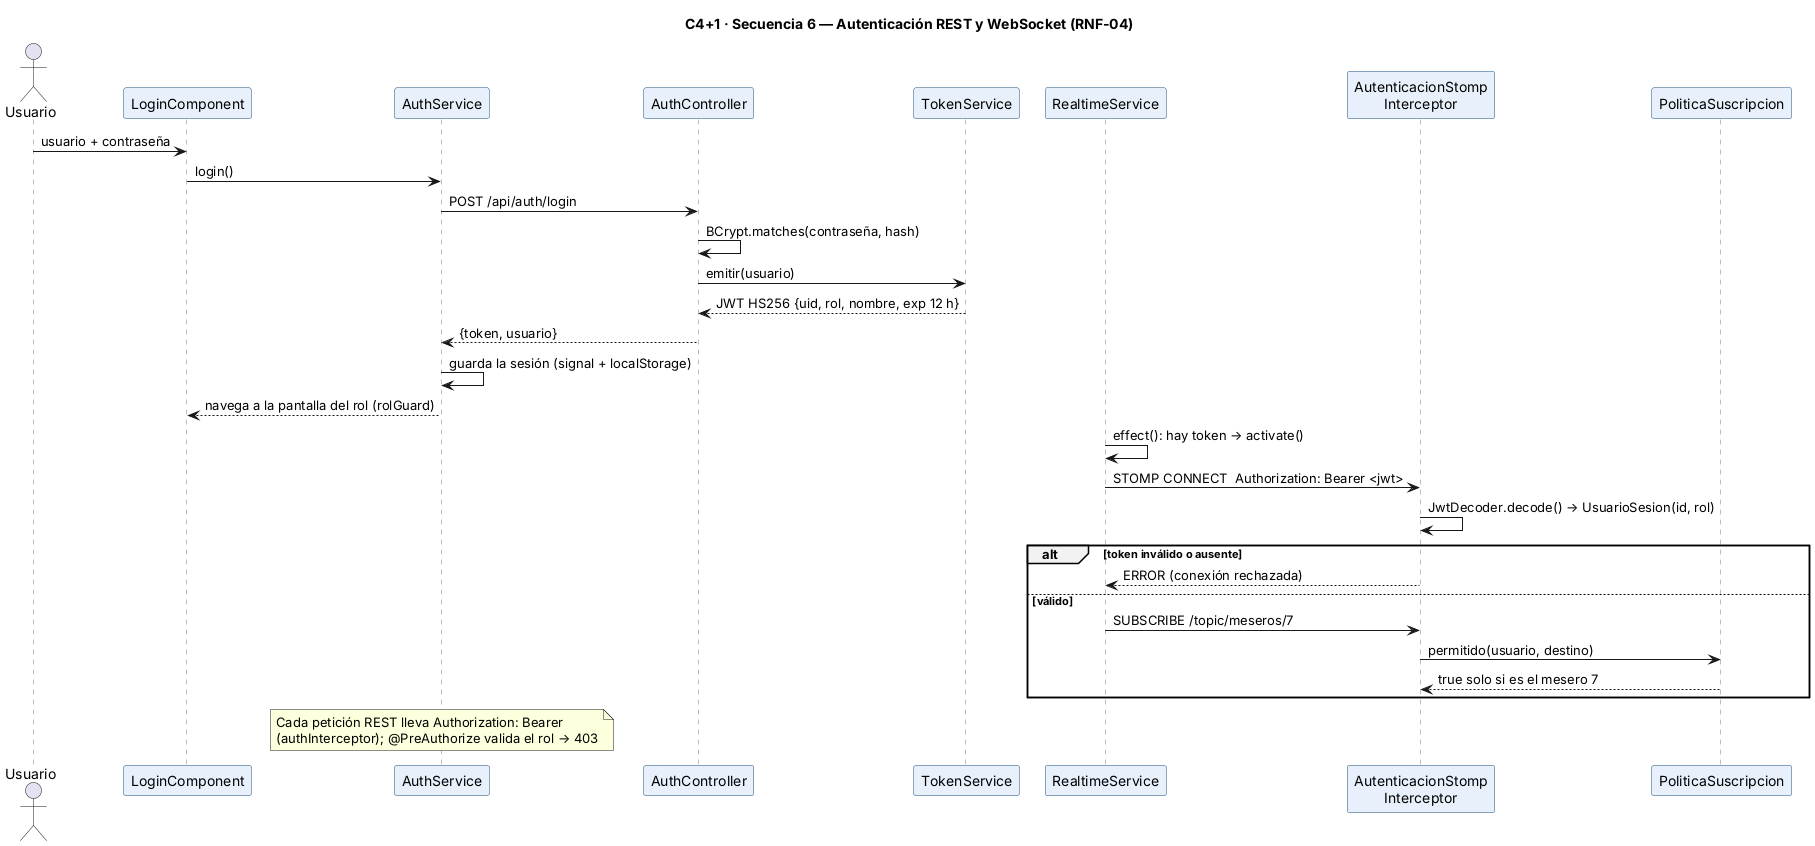

The diagram above was rendered by PlantUML. Its source (embedded in the PNG):
@startuml sec-autenticacion
!include _estilo.iuml
title C4+1 · Secuencia 6 — Autenticación REST y WebSocket (RNF-04)
actor Usuario
participant "LoginComponent" as L
participant "AuthService" as A
participant "AuthController" as AC
participant "TokenService" as TS
participant "RealtimeService" as RT
participant "AutenticacionStomp\nInterceptor" as I
participant "PoliticaSuscripcion" as POL

Usuario -> L : usuario + contraseña
L -> A : login()
A -> AC : POST /api/auth/login
AC -> AC : BCrypt.matches(contraseña, hash)
AC -> TS : emitir(usuario)
TS --> AC : JWT HS256 {uid, rol, nombre, exp 12 h}
AC --> A : {token, usuario}
A -> A : guarda la sesión (signal + localStorage)
A --> L : navega a la pantalla del rol (rolGuard)
RT -> RT : effect(): hay token → activate()
RT -> I : STOMP CONNECT  Authorization: Bearer <jwt>
I -> I : JwtDecoder.decode() → UsuarioSesion(id, rol)
alt token inválido o ausente
  I --> RT : ERROR (conexión rechazada)
else válido
  RT -> I : SUBSCRIBE /topic/meseros/7
  I -> POL : permitido(usuario, destino)
  POL --> I : true solo si es el mesero 7
end
note over A : Cada petición REST lleva Authorization: Bearer\n(authInterceptor); @PreAuthorize valida el rol → 403
@enduml